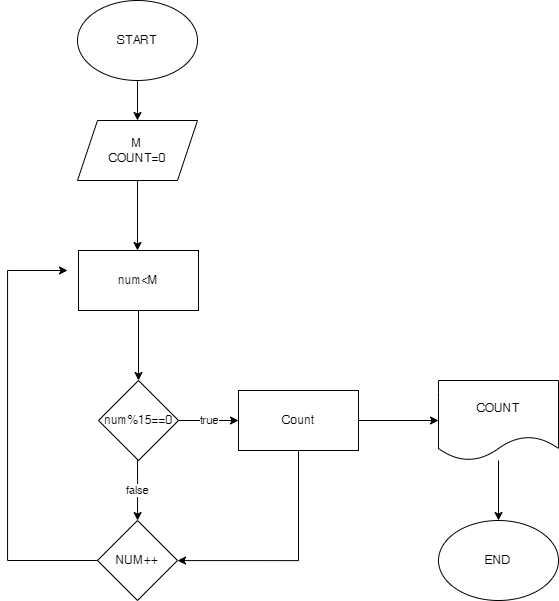

The diagram above was exported from draw.io. Its source (the exported page's mxGraphModel, read from the mxfile embedded in the PNG):
<mxGraphModel dx="1035" dy="502" grid="1" gridSize="10" guides="1" tooltips="1" connect="1" arrows="1" fold="1" page="1" pageScale="1" pageWidth="850" pageHeight="1100" math="0" shadow="0">
  <root>
    <mxCell id="0" />
    <mxCell id="1" parent="0" />
    <mxCell id="SXGgH3dhXQ1GwDhJQPAc-1" value="" style="edgeStyle=orthogonalEdgeStyle;rounded=0;orthogonalLoop=1;jettySize=auto;html=1;" edge="1" parent="1" source="iYQkLBUoh5O3Ky6uwoGf-1" target="iYQkLBUoh5O3Ky6uwoGf-2">
      <mxGeometry relative="1" as="geometry" />
    </mxCell>
    <mxCell id="iYQkLBUoh5O3Ky6uwoGf-1" value="START" style="ellipse;whiteSpace=wrap;html=1;" parent="1" vertex="1">
      <mxGeometry x="350" y="30" width="120" height="80" as="geometry" />
    </mxCell>
    <mxCell id="SXGgH3dhXQ1GwDhJQPAc-3" value="" style="edgeStyle=orthogonalEdgeStyle;rounded=0;orthogonalLoop=1;jettySize=auto;html=1;" edge="1" parent="1" source="iYQkLBUoh5O3Ky6uwoGf-2">
      <mxGeometry relative="1" as="geometry">
        <mxPoint x="410" y="280" as="targetPoint" />
      </mxGeometry>
    </mxCell>
    <mxCell id="iYQkLBUoh5O3Ky6uwoGf-2" value="M&lt;br&gt;COUNT=0" style="shape=parallelogram;perimeter=parallelogramPerimeter;whiteSpace=wrap;html=1;fixedSize=1;" parent="1" vertex="1">
      <mxGeometry x="350" y="150" width="120" height="60" as="geometry" />
    </mxCell>
    <mxCell id="SXGgH3dhXQ1GwDhJQPAc-58" value="" style="edgeStyle=orthogonalEdgeStyle;rounded=0;orthogonalLoop=1;jettySize=auto;html=1;" edge="1" parent="1" source="SXGgH3dhXQ1GwDhJQPAc-35" target="SXGgH3dhXQ1GwDhJQPAc-57">
      <mxGeometry relative="1" as="geometry" />
    </mxCell>
    <mxCell id="SXGgH3dhXQ1GwDhJQPAc-35" value="num&amp;lt;M" style="rounded=0;whiteSpace=wrap;html=1;" vertex="1" parent="1">
      <mxGeometry x="351" y="280" width="120" height="60" as="geometry" />
    </mxCell>
    <mxCell id="SXGgH3dhXQ1GwDhJQPAc-66" value="true" style="edgeStyle=orthogonalEdgeStyle;rounded=0;orthogonalLoop=1;jettySize=auto;html=1;" edge="1" parent="1" source="SXGgH3dhXQ1GwDhJQPAc-57" target="SXGgH3dhXQ1GwDhJQPAc-65">
      <mxGeometry relative="1" as="geometry" />
    </mxCell>
    <mxCell id="SXGgH3dhXQ1GwDhJQPAc-69" value="false" style="edgeStyle=orthogonalEdgeStyle;rounded=0;orthogonalLoop=1;jettySize=auto;html=1;" edge="1" parent="1" source="SXGgH3dhXQ1GwDhJQPAc-57" target="SXGgH3dhXQ1GwDhJQPAc-68">
      <mxGeometry relative="1" as="geometry">
        <Array as="points">
          <mxPoint x="410" y="510" />
          <mxPoint x="410" y="510" />
        </Array>
      </mxGeometry>
    </mxCell>
    <mxCell id="SXGgH3dhXQ1GwDhJQPAc-57" value="num%15==0" style="rhombus;whiteSpace=wrap;html=1;rounded=0;" vertex="1" parent="1">
      <mxGeometry x="371" y="410" width="80" height="80" as="geometry" />
    </mxCell>
    <mxCell id="SXGgH3dhXQ1GwDhJQPAc-70" style="edgeStyle=orthogonalEdgeStyle;rounded=0;orthogonalLoop=1;jettySize=auto;html=1;entryX=1;entryY=0.501;entryDx=0;entryDy=0;entryPerimeter=0;" edge="1" parent="1" source="SXGgH3dhXQ1GwDhJQPAc-65" target="SXGgH3dhXQ1GwDhJQPAc-68">
      <mxGeometry relative="1" as="geometry">
        <Array as="points">
          <mxPoint x="571" y="590" />
        </Array>
      </mxGeometry>
    </mxCell>
    <mxCell id="SXGgH3dhXQ1GwDhJQPAc-73" value="" style="edgeStyle=orthogonalEdgeStyle;rounded=0;orthogonalLoop=1;jettySize=auto;html=1;" edge="1" parent="1" source="SXGgH3dhXQ1GwDhJQPAc-65" target="SXGgH3dhXQ1GwDhJQPAc-72">
      <mxGeometry relative="1" as="geometry" />
    </mxCell>
    <mxCell id="SXGgH3dhXQ1GwDhJQPAc-65" value="Count" style="whiteSpace=wrap;html=1;rounded=0;" vertex="1" parent="1">
      <mxGeometry x="511" y="420" width="120" height="60" as="geometry" />
    </mxCell>
    <mxCell id="SXGgH3dhXQ1GwDhJQPAc-71" style="edgeStyle=orthogonalEdgeStyle;rounded=0;orthogonalLoop=1;jettySize=auto;html=1;" edge="1" parent="1" source="SXGgH3dhXQ1GwDhJQPAc-68">
      <mxGeometry relative="1" as="geometry">
        <mxPoint x="340" y="300" as="targetPoint" />
        <Array as="points">
          <mxPoint x="280" y="590" />
          <mxPoint x="280" y="300" />
        </Array>
      </mxGeometry>
    </mxCell>
    <mxCell id="SXGgH3dhXQ1GwDhJQPAc-68" value="NUM++" style="rhombus;whiteSpace=wrap;html=1;rounded=0;" vertex="1" parent="1">
      <mxGeometry x="370" y="550" width="80" height="80" as="geometry" />
    </mxCell>
    <mxCell id="SXGgH3dhXQ1GwDhJQPAc-75" value="" style="edgeStyle=orthogonalEdgeStyle;rounded=0;orthogonalLoop=1;jettySize=auto;html=1;" edge="1" parent="1" source="SXGgH3dhXQ1GwDhJQPAc-72" target="SXGgH3dhXQ1GwDhJQPAc-74">
      <mxGeometry relative="1" as="geometry" />
    </mxCell>
    <mxCell id="SXGgH3dhXQ1GwDhJQPAc-72" value="COUNT" style="shape=document;whiteSpace=wrap;html=1;boundedLbl=1;rounded=0;" vertex="1" parent="1">
      <mxGeometry x="711" y="410" width="120" height="80" as="geometry" />
    </mxCell>
    <mxCell id="SXGgH3dhXQ1GwDhJQPAc-74" value="END" style="ellipse;whiteSpace=wrap;html=1;" vertex="1" parent="1">
      <mxGeometry x="711" y="550" width="120" height="80" as="geometry" />
    </mxCell>
  </root>
</mxGraphModel>